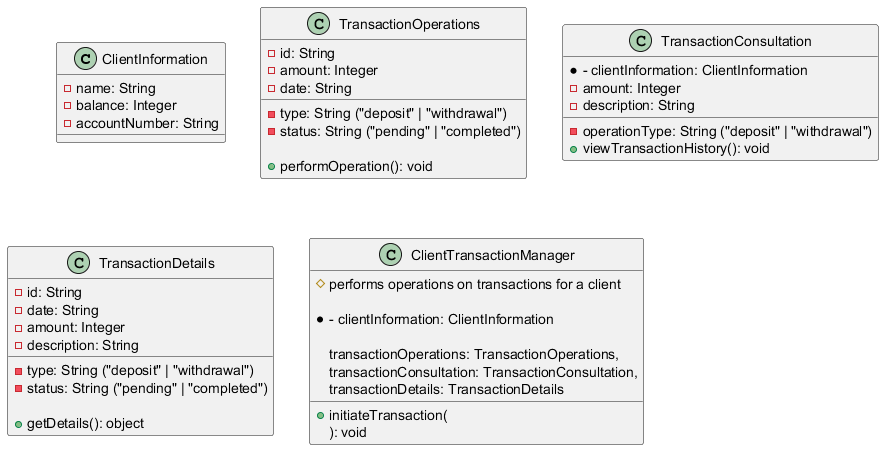

The diagram above was rendered by PlantUML. Its source (embedded in the PNG):
@startuml
class ClientInformation {
    - name: String
    - balance: Integer
    - accountNumber: String
}

class TransactionOperations {
    - id: String
    - type: String ("deposit" | "withdrawal")
    - amount: Integer
    - date: String
    - status: String ("pending" | "completed")
    
    + performOperation(): void
}

class TransactionConsultation {
    *- clientInformation: ClientInformation
    - operationType: String ("deposit" | "withdrawal")
    - amount: Integer
    - description: String
    
    + viewTransactionHistory(): void
}

class TransactionDetails {
    - id: String
    - date: String
    - type: String ("deposit" | "withdrawal")
    - amount: Integer
    - description: String
    - status: String ("pending" | "completed")
    
    + getDetails(): object
}

class ClientTransactionManager {
    # performs operations on transactions for a client
    
    *- clientInformation: ClientInformation
    
    + initiateTransaction(
        transactionOperations: TransactionOperations,
        transactionConsultation: TransactionConsultation,
        transactionDetails: TransactionDetails
    ): void
}
@enduml